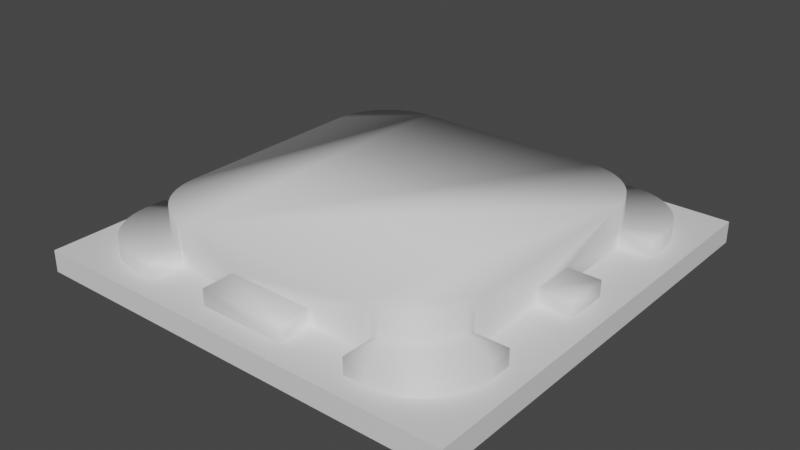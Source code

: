 # Source: AMD_new.blend  (saved by Blender 4.3.34; exported with 4.5.12 LTS)
import bpy
from mathutils import Matrix  # noqa: F401  (used for matrix-valued properties, if any)

bpy.ops.wm.read_factory_settings(use_empty=True)
scene = bpy.context.scene
scene.name = 'Scene'

# ---- collections
col_collection = bpy.data.collections.new('Collection'); scene.collection.children.link(col_collection)

# ---- materials (node trees are filled in below, after node groups)
mat_main = bpy.data.materials.new('Main')

# ---- material node trees
mat_main.use_nodes = True; mat_main.node_tree.nodes.clear()
_N = mat_main.node_tree.nodes; _L = mat_main.node_tree.links
n0 = _N.new('ShaderNodeBsdfPrincipled'); n0.name = 'Principled BSDF'; n0.location = (10, 300)
n1 = _N.new('ShaderNodeOutputMaterial'); n1.name = 'Material Output'; n1.location = (300, 300)
_L.new(n0.outputs[0], n1.inputs[0])
n1.is_active_output = True

# ---- world
world_world = bpy.data.worlds.new('World'); scene.world = world_world
world_world.use_nodes = True; world_world.node_tree.nodes.clear()
_N = world_world.node_tree.nodes; _L = world_world.node_tree.links
n0 = _N.new('ShaderNodeOutputWorld'); n0.name = 'World Output'; n0.location = (300, 300)
n1 = _N.new('ShaderNodeBackground'); n1.name = 'Background'; n1.location = (10, 300)
n1.inputs[0].default_value = (0.05088, 0.05088, 0.05088, 1.0)
_L.new(n1.outputs[0], n0.inputs[0])
n0.is_active_output = True
world_world.color = (0.05088, 0.05088, 0.05088)
world_world.use_sun_shadow = False
world_world.sun_shadow_jitter_overblur = 0.0

# ---- meshes
me_obj_0_001 = bpy.data.meshes.new('obj_0.001')
me_obj_0_001.from_pydata([(20.0, -20.0, 2.0), (20.0, -20.0, -2.384e-07), (20.0, 20.0, -2.384e-07), (20.0, 20.0, 2.0), (18.0, 20.0, 2.0), (18.0, 12.06, 2.0), (18.0, 10.0, 2.0), (18.0, 2.0, 2.0), (18.0, -2.0, 2.0), (18.0, -10.0, 2.0), (18.0, -12.06, 2.0), (-17.95, 12.77, 2.0), (-17.95, 12.77, 3.5), (-17.8, 13.54, 3.5), (-17.8, 13.54, 2.0), (-18.0, 12.06, 2.0), (-18.0, 12.06, 3.5), (14.2, -11.99, 3.5), (14.55, -11.29, 3.5), (14.55, -11.29, 6.0), (14.2, -11.99, 6.0), (-14.8, -10.54, 3.5), (-14.91, -10.0, 3.5), (-9.058, 15.0, 2.0), (-9.768, 14.95, 2.0), (-18.0, -10.0, 3.5), (-10.0, 14.91, 2.0), (-10.0, 14.91, 3.5), (9.057, -15.0, 2.0), (9.768, -14.95, 2.0), (10.0, -14.91, 2.0), (10.0, -14.91, 3.5), (-14.55, -11.29, 3.5), (-10.0, 18.0, 2.0), (-10.0, 18.0, 3.5), (-15.0, 9.057, 2.0), (-10.0, -18.0, 3.5), (-14.95, 9.768, 2.0), (-14.91, 10.0, 3.5), (-14.91, 10.0, 2.0), (14.8, -10.54, 3.5), (14.8, -10.54, 6.0), (14.91, -10.0, 3.5), (14.95, -9.768, 6.0), (15.0, -9.058, 6.0), (9.768, -14.95, 6.0), (-11.29, -14.55, 3.5), (9.057, -15.0, 6.0), (-18.0, 10.0, 3.5), (-18.0, 10.0, 2.0), (10.54, -14.8, 3.5), (-10.54, -14.8, 3.5), (10.54, -14.8, 6.0), (17.95, 12.77, 2.0), (17.95, 12.77, 3.5), (18.0, 12.06, 3.5), (-10.0, -14.91, 3.5), (11.29, -14.55, 3.5), (17.8, 13.54, 2.0), (11.29, -14.55, 6.0), (17.8, 13.54, 3.5), (4.001, -15.0, 3.5), (-4.001, -15.0, 3.5), (17.55, 14.29, 2.0), (17.55, 14.29, 3.5), (11.99, -14.2, 3.5), (4.001, -18.0, 3.5), (11.99, -14.2, 6.0), (-4.001, -18.0, 3.5), (17.2, 14.99, 2.0), (17.2, 14.99, 3.5), (12.65, -13.76, 3.5), (12.65, -13.76, 6.0), (16.76, 15.65, 2.0), (16.76, 15.65, 3.5), (-12.06, 18.0, 3.5), (-12.77, 17.95, 3.5), (-13.54, 17.8, 3.5), (16.24, 16.24, 2.0), (16.24, 16.24, 3.5), (13.24, -13.24, 3.5), (13.24, -13.24, 6.0), (15.65, 16.76, 2.0), (15.65, 16.76, 3.5), (13.76, -12.65, 3.5), (13.76, -12.65, 6.0), (14.99, 17.2, 2.0), (14.99, 17.2, 3.5), (14.29, 17.55, 2.0), (14.29, 17.55, 3.5), (14.2, 11.99, 3.5), (14.2, 11.99, 6.0), (13.54, 17.8, 2.0), (13.54, 17.8, 3.5), (-11.99, 14.2, 3.5), (13.76, 12.65, 3.5), (13.76, 12.65, 6.0), (12.77, 17.95, 2.0), (12.77, 17.95, 3.5), (13.24, 13.24, 3.5), (12.06, 18.0, 3.5), (13.24, 13.24, 6.0), (-12.65, 13.76, 3.5), (12.06, 18.0, 2.0), (12.65, 13.76, 3.5), (12.65, 13.76, 6.0), (-13.24, 13.24, 3.5), (10.0, -18.0, 2.0), (10.0, -18.0, 3.5), (-13.76, 12.65, 3.5), (15.0, -9.058, 2.0), (14.95, -9.768, 2.0), (14.91, -10.0, 2.0), (18.0, -10.0, 3.5), (-15.65, 16.76, 3.5), (-16.24, 16.24, 3.5), (-16.76, 15.65, 3.5), (-17.2, 14.99, 3.5), (-17.55, 14.29, 3.5), (-18.0, -12.06, 3.5), (15.0, 9.057, 2.0), (11.99, 14.2, 3.5), (11.99, 14.2, 6.0), (14.95, 9.768, 2.0), (11.29, 14.55, 3.5), (-14.29, 17.55, 3.5), (11.29, 14.55, 6.0), (-14.99, 17.2, 3.5), (14.91, 10.0, 2.0), (14.91, 10.0, 3.5), (18.0, 10.0, 3.5), (15.0, 9.057, 6.0), (14.95, 9.768, 6.0), (14.8, 10.54, 3.5), (14.8, 10.54, 6.0), (14.55, 11.29, 3.5), (14.55, 11.29, 6.0), (9.057, 15.0, 2.0), (9.768, 14.95, 2.0), (10.0, 14.91, 3.5), (10.0, 14.91, 2.0), (10.54, 14.8, 3.5), (10.54, 14.8, 6.0), (9.768, 14.95, 6.0), (9.057, 15.0, 6.0), (18.0, -12.06, 3.5), (10.0, 18.0, 2.0), (10.0, 18.0, 3.5), (-4.001, 15.0, 3.5), (-4.001, 15.0, 2.0), (-14.2, 11.99, 3.5), (4.001, 15.0, 2.0), (4.001, 15.0, 3.5), (4.001, 18.0, 2.0), (4.001, 18.0, 3.5), (-4.001, 18.0, 2.0), (-4.001, 18.0, 3.5), (17.8, -13.54, 3.5), (17.95, -12.77, 3.5), (15.0, 2.0, 3.5), (15.0, 2.0, 2.0), (15.65, -16.76, 3.5), (16.24, -16.24, 3.5), (16.76, -15.65, 3.5), (17.2, -14.99, 3.5), (-10.54, 14.8, 3.5), (18.0, 2.0, 3.5), (17.55, -14.29, 3.5), (-11.29, 14.55, 3.5), (15.0, -2.0, 2.0), (15.0, -2.0, 3.5), (18.0, -2.0, 3.5), (12.06, -18.0, 3.5), (12.77, -17.95, 3.5), (13.54, -17.8, 3.5), (14.29, -17.55, 3.5), (14.99, -17.2, 3.5), (-15.0, 2.0, 2.0), (-15.0, 2.0, 3.5), (-15.0, -2.0, 3.5), (-15.0, -2.0, 2.0), (-18.0, -2.0, 3.5), (-18.0, -2.0, 2.0), (-18.0, 2.0, 2.0), (-18.0, 2.0, 3.5), (-14.55, 11.29, 3.5), (-14.8, 10.54, 3.5), (-16.24, 16.24, 2.0), (-15.65, 16.76, 2.0), (-16.76, 15.65, 2.0), (-18.0, -20.0, 2.0), (18.0, -20.0, 2.0), (-17.2, 14.99, 2.0), (-18.0, 20.0, 2.0), (-17.55, 14.29, 2.0), (12.06, -18.0, 2.0), (4.001, -18.0, 2.0), (-4.001, -18.0, 2.0), (-10.0, -18.0, 2.0), (-12.06, -18.0, 2.0), (-12.06, 18.0, 2.0), (17.96, -12.61, 2.0), (12.77, -17.95, 2.0), (13.54, -17.8, 2.0), (14.29, -17.55, 2.0), (14.99, -17.2, 2.0), (15.65, -16.76, 2.0), (16.24, -16.24, 2.0), (16.76, -15.65, 2.0), (17.2, -14.99, 2.0), (17.55, -14.29, 2.0), (17.8, -13.54, 2.0), (17.95, -12.77, 2.0), (-18.0, -12.06, 2.0), (-17.96, -12.61, 2.0), (-13.54, -17.8, 2.0), (-20.0, 20.0, 2.0), (-13.95, -17.66, 2.0), (-20.0, 20.0, -2.384e-07), (-20.0, -20.0, -2.384e-07), (-20.0, -20.0, 2.0), (-12.77, -17.95, 2.0), (-18.0, -10.0, 2.0), (-17.95, -12.77, 2.0), (-17.8, -13.54, 2.0), (-17.55, -14.29, 2.0), (-17.2, -14.99, 2.0), (-16.76, -15.65, 2.0), (-16.24, -16.24, 2.0), (-15.65, -16.76, 2.0), (-14.99, -17.2, 2.0), (-14.29, -17.55, 2.0), (-15.0, -9.058, 2.0), (-14.95, -9.768, 2.0), (-14.91, -10.0, 2.0), (-12.06, -18.0, 3.5), (-9.058, -15.0, 2.0), (-10.0, -14.91, 2.0), (-9.768, -14.95, 2.0), (-4.001, -15.0, 2.0), (4.001, -15.0, 2.0), (-12.77, 17.95, 2.0), (-13.54, 17.8, 2.0), (-13.95, 17.66, 2.0), (-14.29, 17.55, 2.0), (-14.99, 17.2, 2.0), (-13.54, -17.8, 3.5), (-12.77, -17.95, 3.5), (-17.95, -12.77, 3.5), (-17.8, -13.54, 3.5), (-17.55, -14.29, 3.5), (-17.2, -14.99, 3.5), (-16.76, -15.65, 3.5), (-16.24, -16.24, 3.5), (-9.058, -15.0, 6.0), (-15.65, -16.76, 3.5), (-14.99, -17.2, 3.5), (-14.29, -17.55, 3.5), (-15.0, -9.058, 6.0), (-15.0, 9.057, 6.0), (-9.058, 15.0, 6.0), (-14.95, -9.768, 6.0), (-14.8, -10.54, 6.0), (-14.55, -11.29, 6.0), (-14.2, -11.99, 3.5), (-14.2, -11.99, 6.0), (-13.76, -12.65, 3.5), (-13.76, -12.65, 6.0), (-13.24, -13.24, 3.5), (-13.24, -13.24, 6.0), (-12.65, -13.76, 3.5), (-12.65, -13.76, 6.0), (-11.99, -14.2, 6.0), (-11.29, -14.55, 6.0), (-10.54, -14.8, 6.0), (-9.768, -14.95, 6.0), (-11.99, -14.2, 3.5), (-9.768, 14.95, 6.0), (-10.54, 14.8, 6.0), (-12.65, 13.76, 6.0), (-13.24, 13.24, 6.0), (-13.76, 12.65, 6.0), (-14.2, 11.99, 6.0), (-11.29, 14.55, 6.0), (-11.99, 14.2, 6.0), (-14.55, 11.29, 6.0), (-14.8, 10.54, 6.0), (-14.95, 9.768, 6.0)], [], [(0, 1, 2), (0, 2, 3), (11, 12, 13), (11, 13, 14), (15, 16, 12), (15, 12, 11), (17, 18, 19), (17, 19, 20), (22, 25, 21), (23, 24, 260), (119, 21, 25), (248, 32, 119), (26, 27, 24), (21, 119, 32), (33, 27, 26), (30, 31, 29), (27, 33, 34), (37, 38, 39), (18, 40, 41), (18, 41, 19), (43, 41, 42), (40, 42, 41), (38, 48, 39), (45, 47, 29), (28, 29, 47), (49, 39, 48), (50, 52, 31), (52, 45, 31), (29, 31, 45), (46, 235, 51), (53, 54, 55), (53, 55, 5), (36, 56, 51), (50, 57, 59), (50, 59, 52), (58, 60, 54), (58, 54, 53), (63, 64, 60), (63, 60, 58), (65, 67, 57), (67, 59, 57), (66, 61, 62), (66, 62, 68), (69, 70, 64), (69, 64, 63), (67, 65, 71), (67, 71, 72), (73, 74, 70), (73, 70, 69), (72, 71, 80), (72, 80, 81), (78, 79, 74), (78, 74, 73), (82, 83, 79), (82, 79, 78), (81, 80, 84), (81, 84, 85), (83, 82, 87), (86, 87, 82), (88, 89, 87), (88, 87, 86), (91, 136, 90), (92, 93, 89), (92, 89, 88), (95, 96, 91), (95, 91, 90), (97, 98, 93), (97, 93, 92), (99, 101, 96), (99, 96, 95), (100, 98, 97), (100, 97, 103), (107, 31, 30), (31, 107, 108), (111, 43, 42), (111, 42, 112), (43, 111, 44), (110, 44, 111), (9, 112, 113), (42, 113, 112), (104, 105, 101), (104, 101, 99), (109, 106, 116), (117, 109, 116), (118, 109, 117), (13, 150, 118), (12, 150, 13), (121, 122, 105), (121, 105, 104), (123, 132, 120), (121, 124, 126), (121, 126, 122), (114, 102, 127), (142, 126, 124), (132, 123, 129), (128, 129, 123), (131, 120, 132), (115, 116, 106), (94, 125, 102), (129, 6, 130), (133, 134, 129), (132, 129, 134), (6, 129, 128), (134, 133, 135), (134, 135, 136), (102, 114, 106), (135, 90, 136), (138, 143, 139), (138, 139, 140), (141, 142, 124), (137, 143, 138), (142, 139, 143), (141, 139, 142), (144, 143, 137), (16, 185, 12), (147, 140, 139), (140, 147, 146), (114, 115, 106), (17, 158, 18), (84, 167, 17), (145, 18, 158), (109, 118, 150), (152, 151, 153), (77, 94, 76), (152, 153, 154), (148, 156, 149), (155, 149, 156), (125, 94, 77), (163, 164, 84), (167, 84, 164), (157, 17, 167), (27, 34, 165), (166, 7, 160), (166, 160, 159), (127, 102, 125), (165, 75, 168), (110, 169, 170), (170, 169, 8), (170, 8, 171), (168, 76, 94), (161, 71, 176), (162, 80, 161), (34, 75, 165), (76, 168, 75), (178, 35, 177), (183, 178, 177), (176, 71, 175), (48, 186, 16), (181, 180, 179), (163, 80, 162), (158, 17, 157), (180, 181, 182), (178, 183, 184), (57, 173, 65), (65, 175, 71), (150, 12, 185), (80, 163, 84), (71, 161, 80), (185, 16, 186), (48, 38, 186), (98, 100, 124), (172, 50, 108), (95, 90, 64), (70, 95, 64), (74, 95, 70), (60, 64, 90), (79, 99, 74), (83, 99, 79), (174, 175, 65), (154, 156, 152), (148, 152, 156), (166, 159, 170), (166, 170, 171), (31, 108, 50), (178, 181, 179), (98, 121, 93), (93, 121, 89), (87, 104, 83), (178, 184, 181), (188, 193, 187), (54, 60, 90), (187, 193, 189), (190, 219, 191), (90, 135, 54), (87, 89, 104), (189, 193, 192), (4, 2, 193), (192, 193, 194), (95, 74, 99), (194, 193, 14), (193, 11, 14), (191, 195, 107), (191, 107, 196), (191, 196, 197), (198, 190, 197), (199, 190, 198), (221, 190, 199), (191, 197, 190), (193, 15, 11), (3, 4, 5), (3, 5, 6), (3, 6, 7), (3, 7, 8), (9, 0, 8), (10, 0, 9), (191, 0, 10), (3, 8, 0), (1, 219, 2), (191, 219, 1), (191, 1, 0), (3, 2, 4), (9, 113, 10), (149, 155, 23), (242, 241, 193), (200, 33, 193), (33, 155, 193), (153, 4, 155), (4, 193, 155), (4, 153, 146), (4, 146, 103), (4, 103, 97), (86, 4, 88), (4, 86, 82), (4, 82, 78), (78, 73, 4), (69, 63, 4), (99, 83, 104), (23, 33, 24), (191, 10, 201), (24, 33, 26), (104, 89, 121), (195, 191, 202), (33, 23, 155), (202, 191, 203), (121, 98, 124), (203, 191, 204), (204, 191, 205), (39, 49, 37), (209, 208, 191), (205, 191, 206), (37, 49, 35), (206, 191, 207), (49, 183, 35), (55, 54, 135), (210, 209, 191), (207, 191, 208), (58, 53, 4), (5, 4, 53), (135, 133, 55), (58, 4, 63), (129, 130, 133), (210, 191, 211), (69, 4, 73), (130, 55, 133), (201, 212, 191), (191, 212, 211), (139, 141, 147), (141, 124, 100), (147, 141, 100), (107, 28, 196), (240, 196, 28), (97, 92, 4), (28, 107, 29), (88, 4, 92), (29, 107, 30), (9, 8, 110), (110, 111, 9), (160, 7, 120), (145, 10, 113), (112, 9, 111), (120, 6, 123), (130, 5, 55), (6, 128, 123), (5, 130, 6), (213, 190, 214), (171, 8, 7), (171, 7, 166), (138, 146, 137), (216, 218, 219), (216, 219, 220), (190, 221, 215), (215, 217, 190), (140, 146, 138), (190, 223, 214), (151, 137, 153), (146, 153, 137), (190, 213, 220), (213, 222, 220), (222, 182, 220), (216, 220, 183), (183, 220, 182), (183, 49, 216), (49, 15, 216), (193, 216, 15), (223, 190, 224), (219, 218, 2), (220, 219, 190), (227, 190, 228), (224, 190, 225), (193, 2, 218), (193, 218, 216), (228, 190, 229), (225, 190, 226), (230, 229, 190), (226, 190, 227), (25, 222, 213), (25, 213, 119), (6, 120, 7), (16, 15, 49), (16, 49, 48), (8, 169, 110), (35, 183, 177), (184, 183, 182), (184, 182, 181), (190, 217, 231), (230, 190, 231), (233, 232, 222), (170, 44, 110), (222, 232, 182), (180, 182, 232), (108, 107, 195), (108, 195, 172), (120, 131, 159), (235, 199, 36), (234, 233, 222), (36, 199, 198), (68, 197, 196), (68, 196, 66), (236, 238, 198), (237, 198, 238), (200, 75, 33), (34, 33, 75), (85, 45, 81), (41, 43, 47), (72, 81, 45), (85, 20, 45), (67, 72, 45), (67, 45, 52), (67, 52, 59), (146, 100, 103), (100, 146, 147), (236, 198, 197), (236, 197, 239), (154, 153, 155), (154, 155, 156), (10, 145, 201), (105, 254, 101), (96, 101, 254), (131, 132, 254), (122, 254, 105), (195, 202, 173), (195, 173, 172), (200, 193, 241), (203, 174, 173), (203, 173, 202), (204, 175, 174), (204, 174, 203), (244, 243, 193), (242, 193, 243), (205, 176, 175), (205, 175, 204), (244, 193, 245), (245, 193, 188), (176, 205, 161), (206, 161, 205), (207, 162, 161), (207, 161, 206), (208, 163, 162), (208, 162, 207), (209, 164, 163), (209, 163, 208), (210, 167, 164), (210, 164, 209), (211, 157, 167), (211, 167, 210), (157, 211, 212), (157, 212, 158), (158, 212, 201), (158, 201, 145), (136, 91, 254), (134, 136, 254), (91, 96, 254), (126, 254, 122), (142, 254, 126), (119, 213, 214), (119, 214, 248), (144, 254, 143), (257, 217, 246), (215, 246, 217), (221, 247, 246), (221, 246, 215), (132, 134, 254), (235, 247, 221), (235, 221, 199), (223, 248, 214), (224, 249, 248), (224, 248, 223), (143, 254, 142), (225, 250, 249), (225, 249, 224), (226, 251, 250), (226, 250, 225), (227, 252, 251), (227, 251, 226), (228, 253, 252), (228, 252, 227), (229, 255, 253), (229, 253, 228), (44, 170, 131), (255, 229, 230), (255, 230, 256), (256, 230, 231), (256, 231, 257), (47, 61, 28), (240, 28, 61), (257, 231, 217), (159, 131, 170), (160, 120, 159), (180, 232, 179), (61, 47, 62), (254, 62, 47), (260, 144, 148), (149, 23, 148), (260, 148, 23), (258, 179, 232), (258, 232, 261), (233, 261, 232), (261, 233, 22), (234, 22, 233), (178, 259, 35), (234, 222, 22), (258, 259, 179), (178, 179, 259), (260, 265, 267), (151, 152, 137), (144, 137, 152), (152, 148, 144), (25, 22, 222), (258, 261, 260), (238, 275, 56), (238, 56, 237), (21, 262, 22), (262, 261, 22), (254, 275, 238), (254, 238, 236), (32, 263, 21), (263, 262, 21), (36, 198, 237), (32, 264, 265), (32, 265, 263), (36, 237, 56), (254, 236, 62), (239, 62, 236), (264, 266, 265), (62, 239, 197), (265, 260, 263), (262, 263, 260), (261, 262, 260), (62, 197, 68), (265, 266, 267), (268, 269, 267), (268, 267, 266), (61, 196, 240), (270, 271, 269), (270, 269, 268), (61, 66, 196), (144, 260, 254), (271, 260, 269), (267, 269, 260), (272, 260, 271), (272, 273, 260), (274, 260, 273), (275, 260, 274), (254, 260, 275), (276, 272, 271), (276, 271, 270), (50, 172, 57), (272, 46, 273), (276, 46, 272), (51, 274, 273), (51, 273, 46), (174, 65, 173), (173, 57, 172), (51, 56, 274), (275, 274, 56), (280, 281, 260), (260, 24, 277), (18, 145, 40), (165, 278, 27), (278, 277, 27), (24, 27, 277), (40, 113, 42), (165, 168, 283), (165, 283, 278), (113, 40, 145), (282, 285, 260), (281, 282, 260), (279, 280, 260), (279, 260, 277), (279, 277, 278), (279, 278, 283), (279, 283, 284), (284, 283, 94), (168, 94, 283), (285, 286, 260), (259, 260, 287), (94, 102, 279), (94, 279, 284), (259, 258, 260), (286, 287, 260), (102, 106, 280), (102, 280, 279), (106, 109, 281), (106, 281, 280), (19, 41, 47), (43, 44, 47), (44, 131, 47), (254, 47, 131), (47, 45, 19), (150, 282, 109), (282, 281, 109), (20, 19, 45), (249, 264, 248), (185, 282, 150), (200, 241, 76), (200, 76, 75), (185, 285, 282), (242, 77, 76), (242, 76, 241), (185, 186, 286), (185, 286, 285), (32, 248, 264), (243, 77, 242), (37, 287, 38), (287, 286, 38), (186, 38, 286), (77, 243, 125), (244, 125, 243), (37, 35, 259), (37, 259, 287), (245, 127, 125), (245, 125, 244), (20, 85, 17), (84, 17, 85), (127, 245, 114), (188, 114, 245), (187, 115, 114), (187, 114, 188), (189, 116, 115), (189, 115, 187), (36, 51, 235), (247, 276, 246), (192, 117, 116), (192, 116, 189), (194, 118, 117), (194, 117, 192), (235, 46, 247), (268, 255, 270), (14, 13, 118), (14, 118, 194), (276, 247, 46), (270, 257, 276), (252, 266, 251), (250, 251, 266), (253, 268, 252), (255, 256, 270), (246, 276, 257), (256, 257, 270), (266, 252, 268), (249, 250, 264), (255, 268, 253), (266, 264, 250)])
me_obj_0_001.polygons.foreach_set('use_smooth', [0, 0, 1, 1, 1, 1, 1, 1, 1, 1, 1, 1, 1, 1, 1, 1, 1, 1, 1, 1, 1, 1, 1, 1, 1, 1, 1, 1, 1, 1, 1, 1, 1, 1, 1, 1, 1, 1, 1, 1, 1, 1, 1, 1, 1, 1, 1, 1, 1, 1, 1, 1, 1, 1, 1, 1, 1, 1, 1, 1, 1, 1, 1, 1, 1, 1, 1, 1, 1, 1, 1, 1, 1, 1, 1, 1, 1, 1, 1, 1, 1, 1, 1, 1, 1, 1, 1, 1, 1, 1, 1, 1, 1, 1, 1, 1, 1, 1, 1, 1, 1, 1, 1, 1, 1, 1, 1, 1, 1, 1, 1, 1, 1, 1, 1, 1, 1, 1, 1, 1, 1, 1, 1, 1, 1, 1, 1, 1, 1, 1, 1, 1, 1, 1, 1, 1, 1, 1, 1, 1, 1, 1, 1, 1, 1, 1, 1, 1, 1, 1, 1, 1, 1, 1, 1, 1, 1, 1, 1, 1, 1, 1, 1, 1, 1, 1, 1, 1, 1, 1, 1, 1, 1, 1, 1, 1, 1, 1, 1, 0, 1, 0, 0, 1, 1, 0, 0, 0, 1, 0, 0, 0, 0, 0, 0, 0, 0, 0, 0, 0, 0, 0, 0, 0, 0, 0, 0, 0, 0, 0, 0, 1, 0, 0, 0, 0, 0, 0, 0, 0, 0, 0, 0, 0, 0, 0, 1, 0, 0, 0, 1, 0, 0, 0, 1, 0, 0, 0, 0, 0, 0, 0, 0, 1, 0, 0, 0, 0, 1, 0, 1, 0, 0, 1, 0, 0, 1, 1, 1, 0, 0, 0, 0, 0, 0, 0, 0, 0, 1, 0, 0, 1, 0, 1, 0, 1, 1, 0, 0, 0, 0, 0, 0, 0, 0, 0, 0, 0, 0, 0, 0, 0, 0, 0, 0, 0, 0, 0, 0, 0, 0, 0, 0, 0, 0, 1, 1, 0, 1, 1, 0, 0, 1, 1, 0, 0, 0, 1, 0, 0, 1, 1, 1, 1, 0, 1, 1, 1, 0, 0, 1, 1, 1, 1, 1, 1, 1, 1, 1, 1, 1, 0, 0, 1, 1, 1, 1, 1, 1, 1, 1, 1, 0, 1, 1, 1, 1, 0, 0, 1, 1, 0, 0, 1, 1, 1, 1, 1, 1, 1, 1, 1, 1, 1, 1, 1, 1, 1, 1, 1, 1, 1, 1, 1, 1, 1, 1, 1, 1, 1, 1, 1, 1, 1, 1, 1, 1, 1, 1, 1, 1, 1, 1, 1, 1, 1, 1, 1, 1, 1, 1, 1, 1, 1, 1, 1, 1, 1, 1, 1, 1, 1, 1, 1, 1, 1, 1, 1, 1, 1, 1, 1, 1, 1, 1, 1, 1, 1, 1, 1, 1, 1, 1, 1, 1, 1, 1, 1, 1, 1, 1, 1, 1, 1, 1, 1, 1, 1, 1, 1, 1, 1, 1, 1, 1, 1, 1, 1, 1, 1, 1, 1, 1, 1, 1, 1, 1, 1, 1, 1, 1, 1, 1, 1, 1, 1, 1, 1, 1, 1, 1, 1, 1, 1, 1, 1, 1, 1, 1, 1, 1, 1, 1, 1, 1, 1, 1, 1, 1, 1, 1, 1, 1, 1, 1, 1, 1, 1, 1, 1, 1, 1, 1, 1, 1, 1, 1, 1, 1, 1, 1, 1, 1, 1, 1, 1, 1, 1, 1, 1, 1, 1, 1, 1, 1, 1, 1, 1, 1, 1, 1, 1, 1, 1, 1, 1, 1, 1, 1, 1, 1, 1, 1, 1, 1, 1, 1, 1, 1, 1, 1, 1])
_uv = me_obj_0_001.uv_layers.new(name='Float2')
_uv.uv.foreach_set('vector', [2.98e-08, 0.473, 2.98e-08, 0.473, 1.0, 0.473, 2.98e-08, 0.473, 1.0, 0.473, 1.0, 0.473, 0.8912, 0.9509, 0.8912, 0.9412, 0.8968, 0.9412, 0.8912, 0.9509, 0.8968, 0.9412, 0.8968, 0.9509, 0.8861, 0.9509, 0.8861, 0.9412, 0.8912, 0.9412, 0.8861, 0.9509, 0.8912, 0.9412, 0.8912, 0.9509, 0.9776, 0.9793, 0.9848, 0.9793, 0.9848, 1.0, 0.9776, 0.9793, 0.9848, 1.0, 0.9776, 1.0, 0.25, 0.8696, 0.25, 0.9048, 0.2365, 0.8684, 0.4225, 0.9669, 0.429, 0.9669, 0.4225, 1.0, 0.1986, 0.9048, 0.2365, 0.8684, 0.25, 0.9048, 0.1808, 0.9043, 0.2178, 0.8656, 0.1986, 0.9048, 0.4312, 0.9669, 0.4312, 0.9793, 0.429, 0.9669, 0.2365, 0.8684, 0.1986, 0.9048, 0.2178, 0.8656, 0.9672, 0.9509, 0.9893, 0.9412, 0.9893, 0.9509, 0.9297, 0.9669, 0.9297, 0.9793, 0.9275, 0.9669, 0.9893, 0.9412, 0.9672, 0.9509, 0.9672, 0.9412, 0.5006, 0.9669, 0.4985, 0.9793, 0.4985, 0.9669, 0.9848, 0.9793, 0.992, 0.9793, 0.992, 1.0, 0.9848, 0.9793, 0.992, 1.0, 0.9848, 1.0, 0.9991, 1.0, 0.992, 1.0, 0.997, 0.9793, 0.992, 0.9793, 0.997, 0.9793, 0.992, 1.0, 0.8494, 0.9412, 0.8714, 0.9412, 0.8494, 0.9509, 0.9275, 1.0, 0.921, 1.0, 0.9275, 0.9669, 0.921, 0.9669, 0.9275, 0.9669, 0.921, 1.0, 0.8714, 0.9509, 0.8494, 0.9509, 0.8714, 0.9412, 0.9347, 0.9793, 0.9347, 1.0, 0.9297, 0.9793, 0.9347, 1.0, 0.9275, 1.0, 0.9297, 0.9793, 0.9275, 0.9669, 0.9297, 0.9793, 0.9275, 1.0, 0.1363, 0.8285, 0.05, 0.8373, 0.13, 0.82, 0.7156, 0.9515, 0.7156, 0.9418, 0.7207, 0.9418, 0.7156, 0.9515, 0.7207, 0.9418, 0.7207, 0.9515, 0.05, 0.8139, 0.1273, 0.8139, 0.13, 0.82, 0.9347, 0.9793, 0.9418, 0.9793, 0.9418, 1.0, 0.9347, 0.9793, 0.9418, 1.0, 0.9347, 1.0, 0.71, 0.9515, 0.71, 0.9418, 0.7156, 0.9418, 0.71, 0.9515, 0.7156, 0.9418, 0.7156, 0.9515, 0.7044, 0.9515, 0.7044, 0.9418, 0.71, 0.9418, 0.7044, 0.9515, 0.71, 0.9418, 0.71, 0.9515, 0.949, 0.9793, 0.949, 1.0, 0.9418, 0.9793, 0.949, 1.0, 0.9418, 1.0, 0.9418, 0.9793, 0.05, 0.6548, 0.125, 0.6548, 0.125, 0.7457, 0.05, 0.6548, 0.125, 0.7457, 0.05, 0.7457, 0.6988, 0.9515, 0.6988, 0.9418, 0.7044, 0.9418, 0.6988, 0.9515, 0.7044, 0.9418, 0.7044, 0.9515, 0.949, 1.0, 0.949, 0.9793, 0.9561, 0.9793, 0.949, 1.0, 0.9561, 0.9793, 0.9561, 1.0, 0.6932, 0.9515, 0.6932, 0.9418, 0.6988, 0.9418, 0.6932, 0.9515, 0.6988, 0.9418, 0.6988, 0.9515, 0.9561, 1.0, 0.9561, 0.9793, 0.9633, 0.9793, 0.9561, 1.0, 0.9633, 0.9793, 0.9633, 1.0, 0.6875, 0.9515, 0.6875, 0.9418, 0.6932, 0.9418, 0.6875, 0.9515, 0.6932, 0.9418, 0.6932, 0.9515, 0.6819, 0.9515, 0.6819, 0.9418, 0.6875, 0.9418, 0.6819, 0.9515, 0.6875, 0.9418, 0.6875, 0.9515, 0.9633, 1.0, 0.9633, 0.9793, 0.9705, 0.9793, 0.9633, 1.0, 0.9705, 0.9793, 0.9705, 1.0, 0.6819, 0.9418, 0.6819, 0.9515, 0.6763, 0.9418, 0.6763, 0.9515, 0.6763, 0.9418, 0.6819, 0.9515, 0.6707, 0.9515, 0.6707, 0.9418, 0.6763, 0.9418, 0.6707, 0.9515, 0.6763, 0.9418, 0.6763, 0.9515, 0.2013, 1.0, 0.1941, 1.0, 0.2013, 0.9793, 0.665, 0.9515, 0.665, 0.9418, 0.6707, 0.9418, 0.665, 0.9515, 0.6707, 0.9418, 0.6707, 0.9515, 0.2084, 0.9793, 0.2084, 1.0, 0.2013, 1.0, 0.2084, 0.9793, 0.2013, 1.0, 0.2013, 0.9793, 0.6594, 0.9515, 0.6594, 0.9418, 0.665, 0.9418, 0.6594, 0.9515, 0.665, 0.9418, 0.665, 0.9515, 0.2156, 0.9793, 0.2156, 1.0, 0.2084, 1.0, 0.2156, 0.9793, 0.2084, 1.0, 0.2084, 0.9793, 0.6543, 0.9418, 0.6594, 0.9418, 0.6594, 0.9515, 0.6543, 0.9418, 0.6594, 0.9515, 0.6543, 0.9515, 0.1511, 0.9434, 0.129, 0.9531, 0.129, 0.9434, 0.129, 0.9531, 0.1511, 0.9434, 0.1511, 0.9531, 0.002159, 0.9669, 0.002159, 1.0, 0.0, 0.9793, 0.002159, 0.9669, 0.0, 0.9793, 0.0, 0.9669, 0.002159, 1.0, 0.002159, 0.9669, 0.008631, 1.0, 0.008631, 0.9669, 0.008631, 1.0, 0.002159, 0.9669, 0.2469, 0.9434, 0.2689, 0.9434, 0.2469, 0.9531, 0.2689, 0.9531, 0.2469, 0.9531, 0.2689, 0.9434, 0.2228, 0.9793, 0.2228, 1.0, 0.2156, 1.0, 0.2228, 0.9793, 0.2156, 1.0, 0.2156, 0.9793, 0.8162, 0.8566, 0.831, 0.8507, 0.8912, 0.8907, 0.8748, 0.8957, 0.8162, 0.8566, 0.8912, 0.8907, 0.8572, 0.8996, 0.8162, 0.8566, 0.8748, 0.8957, 0.8385, 0.9025, 0.7998, 0.8616, 0.8572, 0.8996, 0.8192, 0.9043, 0.7998, 0.8616, 0.8385, 0.9025, 0.2299, 0.9793, 0.2299, 1.0, 0.2228, 1.0, 0.2299, 0.9793, 0.2228, 1.0, 0.2228, 0.9793, 0.1798, 0.9669, 0.1798, 1.0, 0.1733, 0.9669, 0.2299, 0.9793, 0.2371, 0.9793, 0.2371, 1.0, 0.2299, 0.9793, 0.2371, 1.0, 0.2299, 1.0, 0.919, 0.8781, 0.844, 0.844, 0.93, 0.8706, 0.2442, 1.0, 0.2371, 1.0, 0.2371, 0.9793, 0.1798, 1.0, 0.1798, 0.9669, 0.1819, 0.9793, 0.1819, 0.9669, 0.1819, 0.9793, 0.1798, 0.9669, 0.1733, 1.0, 0.1733, 0.9669, 0.1798, 1.0, 0.906, 0.8848, 0.8912, 0.8907, 0.831, 0.8507, 0.855, 0.8365, 0.9387, 0.8626, 0.844, 0.844, 0.7575, 0.9418, 0.7354, 0.9515, 0.7354, 0.9418, 0.1869, 0.9793, 0.1869, 1.0, 0.1819, 0.9793, 0.1798, 1.0, 0.1819, 0.9793, 0.1869, 1.0, 0.7354, 0.9515, 0.7575, 0.9418, 0.7575, 0.9515, 0.1869, 1.0, 0.1869, 0.9793, 0.1941, 0.9793, 0.1869, 1.0, 0.1941, 0.9793, 0.1941, 1.0, 0.844, 0.844, 0.919, 0.8781, 0.831, 0.8507, 0.1941, 0.9793, 0.2013, 0.9793, 0.1941, 1.0, 0.2514, 0.9669, 0.2514, 1.0, 0.2492, 0.9793, 0.2514, 0.9669, 0.2492, 0.9793, 0.2492, 0.9669, 0.2442, 0.9793, 0.2442, 1.0, 0.2371, 0.9793, 0.2579, 0.9669, 0.2514, 1.0, 0.2514, 0.9669, 0.2442, 1.0, 0.2492, 0.9793, 0.2514, 1.0, 0.2442, 0.9793, 0.2492, 0.9793, 0.2442, 1.0, 0.2579, 1.0, 0.2514, 1.0, 0.2579, 0.9669, 0.8014, 0.9048, 0.7822, 0.8656, 0.8192, 0.9043, 0.6397, 0.9418, 0.6176, 0.9515, 0.6176, 0.9418, 0.6176, 0.9515, 0.6397, 0.9418, 0.6397, 0.9515, 0.919, 0.8781, 0.906, 0.8848, 0.831, 0.8507, 0.2002, 0.5389, 0.1808, 0.4962, 0.2178, 0.535, 0.1838, 0.5439, 0.1428, 0.5009, 0.2002, 0.5389, 0.1986, 0.4957, 0.2178, 0.535, 0.1808, 0.4962, 0.8162, 0.8566, 0.8572, 0.8996, 0.7998, 0.8616, 0.5082, 0.9524, 0.5082, 0.9427, 0.5296, 0.9427, 0.945, 0.8541, 0.855, 0.8365, 0.9488, 0.8453, 0.5082, 0.9524, 0.5296, 0.9427, 0.5296, 0.9524, 0.6082, 0.9524, 0.5868, 0.9524, 0.6082, 0.9427, 0.5868, 0.9427, 0.6082, 0.9427, 0.5868, 0.9524, 0.9387, 0.8626, 0.855, 0.8365, 0.945, 0.8541, 0.1088, 0.5098, 0.1252, 0.5048, 0.1838, 0.5439, 0.1428, 0.5009, 0.1838, 0.5439, 0.1252, 0.5048, 0.1615, 0.498, 0.2002, 0.5389, 0.1428, 0.5009, 0.8727, 0.8139, 0.95, 0.8139, 0.87, 0.82, 0.33, 0.9534, 0.33, 0.9437, 0.3514, 0.9437, 0.33, 0.9534, 0.3514, 0.9437, 0.3514, 0.9534, 0.93, 0.8706, 0.844, 0.844, 0.9387, 0.8626, 0.87, 0.82, 0.95, 0.8373, 0.8637, 0.8285, 0.008631, 0.9669, 0.07279, 0.9669, 0.07279, 0.9793, 0.28, 0.9534, 0.28, 0.9437, 0.3015, 0.9437, 0.28, 0.9534, 0.3015, 0.9437, 0.3015, 0.9534, 0.8637, 0.8285, 0.9488, 0.8453, 0.855, 0.8365, 0.081, 0.5224, 0.156, 0.5565, 0.07005, 0.5299, 0.09398, 0.5157, 0.169, 0.5498, 0.081, 0.5224, 0.95, 0.8139, 0.95, 0.8373, 0.87, 0.82, 0.9488, 0.8453, 0.8637, 0.8285, 0.95, 0.8373, 0.5713, 0.9793, 0.5071, 0.9669, 0.5713, 0.9669, 0.8185, 0.9518, 0.84, 0.9421, 0.84, 0.9518, 0.07005, 0.5299, 0.156, 0.5565, 0.06133, 0.5379, 0.75, 0.9048, 0.7635, 0.8684, 0.8014, 0.9048, 0.79, 0.9421, 0.7686, 0.9518, 0.7686, 0.9421, 0.1088, 0.5098, 0.169, 0.5498, 0.09398, 0.5157, 0.1808, 0.4962, 0.2002, 0.5389, 0.1615, 0.498, 0.7686, 0.9518, 0.79, 0.9421, 0.79, 0.9518, 0.84, 0.9421, 0.8185, 0.9518, 0.8185, 0.9421, 0.1363, 0.572, 0.05117, 0.5552, 0.1451, 0.564, 0.1451, 0.564, 0.06133, 0.5379, 0.156, 0.5565, 0.7998, 0.8616, 0.8192, 0.9043, 0.7822, 0.8656, 0.169, 0.5498, 0.1088, 0.5098, 0.1838, 0.5439, 0.156, 0.5565, 0.081, 0.5224, 0.169, 0.5498, 0.7822, 0.8656, 0.8014, 0.9048, 0.7635, 0.8684, 0.75, 0.9048, 0.75, 0.8696, 0.7635, 0.8684, 0.9488, 0.5552, 0.95, 0.5632, 0.8637, 0.572, 0.05, 0.5632, 0.13, 0.5805, 0.05, 0.5866, 0.8162, 0.5439, 0.7998, 0.5389, 0.8572, 0.5009, 0.8748, 0.5048, 0.8162, 0.5439, 0.8572, 0.5009, 0.8912, 0.5098, 0.8162, 0.5439, 0.8748, 0.5048, 0.8385, 0.498, 0.8572, 0.5009, 0.7998, 0.5389, 0.906, 0.5157, 0.831, 0.5498, 0.8912, 0.5098, 0.919, 0.5224, 0.831, 0.5498, 0.906, 0.5157, 0.055, 0.5464, 0.06133, 0.5379, 0.1451, 0.564, 0.95, 0.6548, 0.95, 0.7457, 0.875, 0.6548, 0.875, 0.7457, 0.875, 0.6548, 0.95, 0.7457, 0.55, 0.4957, 0.55, 0.5298, 0.45, 0.5298, 0.55, 0.4957, 0.45, 0.5298, 0.45, 0.4957, 0.1273, 0.5866, 0.05, 0.5866, 0.13, 0.5805, 0.55, 0.8707, 0.45, 0.9048, 0.45, 0.8707, 0.9488, 0.5552, 0.855, 0.564, 0.945, 0.5464, 0.945, 0.5464, 0.855, 0.564, 0.9387, 0.5379, 0.93, 0.5299, 0.844, 0.5565, 0.919, 0.5224, 0.55, 0.8707, 0.55, 0.9048, 0.45, 0.9048, 0.919, 0.8781, 1.0, 0.9048, 0.906, 0.8848, 0.8192, 0.4962, 0.8385, 0.498, 0.7998, 0.5389, 0.906, 0.8848, 1.0, 0.9048, 0.8912, 0.8907, 2.98e-08, 0.9048, 2.98e-08, 0.9275, 2.98e-08, 0.4957, 0.7998, 0.5389, 0.7822, 0.535, 0.8192, 0.4962, 0.93, 0.5299, 0.9387, 0.5379, 0.844, 0.5565, 0.8912, 0.8907, 1.0, 0.9048, 0.8748, 0.8957, 1.0, 0.4957, 1.0, 0.473, 1.0, 0.9048, 0.8748, 0.8957, 1.0, 0.9048, 0.8572, 0.8996, 0.8162, 0.5439, 0.8912, 0.5098, 0.831, 0.5498, 0.8572, 0.8996, 1.0, 0.9048, 0.8385, 0.9025, 1.0, 0.9048, 0.8192, 0.9043, 0.8385, 0.9025, 2.98e-08, 0.4957, 0.05, 0.5632, 0.05, 0.5866, 2.98e-08, 0.4957, 0.05, 0.5866, 0.05, 0.6548, 2.98e-08, 0.4957, 0.05, 0.6548, 0.05, 0.7457, 0.05, 0.8139, 2.98e-08, 0.9048, 0.05, 0.7457, 0.05, 0.8373, 2.98e-08, 0.9048, 0.05, 0.8139, 0.05117, 0.8453, 2.98e-08, 0.9048, 0.05, 0.8373, 2.98e-08, 0.4957, 0.05, 0.7457, 2.98e-08, 0.9048, 1.0, 0.9048, 0.8014, 0.9048, 0.8192, 0.9043, 1.0, 0.473, 1.0, 0.4957, 0.8014, 0.4957, 1.0, 0.473, 0.8014, 0.4957, 0.75, 0.4957, 1.0, 0.473, 0.75, 0.4957, 0.55, 0.4957, 1.0, 0.473, 0.55, 0.4957, 0.45, 0.4957, 0.25, 0.4957, 2.98e-08, 0.473, 0.45, 0.4957, 0.1986, 0.4957, 2.98e-08, 0.473, 0.25, 0.4957, 2.98e-08, 0.4957, 2.98e-08, 0.473, 0.1986, 0.4957, 1.0, 0.473, 0.45, 0.4957, 2.98e-08, 0.473, 5.96e-08, 0.0006455, 5.96e-08, 0.4552, 1.0, 0.0006455, 2.98e-08, 0.4957, 2.98e-08, 0.9275, 2.98e-08, 0.473, 2.98e-08, 0.4957, 2.98e-08, 0.473, 2.98e-08, 0.473, 1.0, 0.473, 1.0, 0.473, 1.0, 0.4957, 0.2469, 0.9434, 0.2469, 0.9531, 0.2322, 0.9434, 0.875, 0.7457, 0.95, 0.7457, 0.875, 0.8032, 0.945, 0.8541, 0.9488, 0.8453, 1.0, 0.9048, 0.95, 0.8373, 0.95, 0.8139, 1.0, 0.9048, 0.95, 0.8139, 0.95, 0.7457, 1.0, 0.9048, 0.95, 0.6548, 1.0, 0.4957, 0.95, 0.7457, 1.0, 0.4957, 1.0, 0.9048, 0.95, 0.7457, 1.0, 0.4957, 0.95, 0.6548, 0.95, 0.5866, 1.0, 0.4957, 0.95, 0.5866, 0.95, 0.5632, 1.0, 0.4957, 0.95, 0.5632, 0.9488, 0.5552, 0.93, 0.5299, 1.0, 0.4957, 0.9387, 0.5379, 1.0, 0.4957, 0.93, 0.5299, 0.919, 0.5224, 1.0, 0.4957, 0.919, 0.5224, 0.906, 0.5157, 0.906, 0.5157, 0.8912, 0.5098, 1.0, 0.4957, 0.8748, 0.5048, 0.8572, 0.5009, 1.0, 0.4957, 0.831, 0.5498, 0.919, 0.5224, 0.844, 0.5565, 0.875, 0.8032, 0.95, 0.8139, 0.8738, 0.8113, 2.98e-08, 0.4957, 0.1986, 0.4957, 0.1848, 0.4961, 0.8738, 0.8113, 0.95, 0.8139, 0.8727, 0.8139, 0.844, 0.5565, 0.9387, 0.5379, 0.855, 0.564, 0.05, 0.5632, 2.98e-08, 0.4957, 0.05117, 0.5552, 0.95, 0.8139, 0.875, 0.8032, 0.95, 0.7457, 0.05117, 0.5552, 2.98e-08, 0.4957, 0.055, 0.5464, 0.855, 0.564, 0.9488, 0.5552, 0.8637, 0.572, 0.055, 0.5464, 2.98e-08, 0.4957, 0.06133, 0.5379, 0.06133, 0.5379, 2.98e-08, 0.4957, 0.07005, 0.5299, 0.75, 0.8696, 0.75, 0.9048, 0.7442, 0.8702, 0.1252, 0.5048, 0.1088, 0.5098, 2.98e-08, 0.4957, 0.07005, 0.5299, 2.98e-08, 0.4957, 0.081, 0.5224, 0.7442, 0.8702, 0.75, 0.9048, 0.7264, 0.8707, 0.081, 0.5224, 2.98e-08, 0.4957, 0.09398, 0.5157, 0.75, 0.9048, 0.55, 0.9048, 0.7264, 0.8707, 0.8014, 0.4957, 0.8192, 0.4962, 0.7822, 0.535, 0.1428, 0.5009, 0.1252, 0.5048, 2.98e-08, 0.4957, 0.09398, 0.5157, 2.98e-08, 0.4957, 0.1088, 0.5098, 0.8385, 0.498, 0.8192, 0.4962, 1.0, 0.4957, 0.8014, 0.4957, 1.0, 0.4957, 0.8192, 0.4962, 0.7822, 0.535, 0.7635, 0.5321, 0.8014, 0.4957, 0.8385, 0.498, 1.0, 0.4957, 0.8572, 0.5009, 0.75, 0.5309, 0.75, 0.4957, 0.7635, 0.5321, 0.1428, 0.5009, 2.98e-08, 0.4957, 0.1615, 0.498, 0.8748, 0.5048, 1.0, 0.4957, 0.8912, 0.5098, 0.75, 0.4957, 0.8014, 0.4957, 0.7635, 0.5321, 0.1848, 0.4961, 0.1808, 0.4962, 2.98e-08, 0.4957, 2.98e-08, 0.4957, 0.1808, 0.4962, 0.1615, 0.498, 0.8727, 0.5866, 0.87, 0.5805, 0.95, 0.5866, 0.87, 0.5805, 0.8637, 0.572, 0.95, 0.5632, 0.95, 0.5866, 0.87, 0.5805, 0.95, 0.5632, 0.05, 0.5866, 0.125, 0.5973, 0.05, 0.6548, 0.125, 0.6548, 0.05, 0.6548, 0.125, 0.5973, 0.9488, 0.5552, 0.945, 0.5464, 1.0, 0.4957, 0.125, 0.5973, 0.05, 0.5866, 0.1262, 0.5893, 0.9387, 0.5379, 1.0, 0.4957, 0.945, 0.5464, 0.1262, 0.5893, 0.05, 0.5866, 0.1273, 0.5866, 0.25, 0.4957, 0.45, 0.4957, 0.2736, 0.5298, 0.2736, 0.5298, 0.2558, 0.5303, 0.25, 0.4957, 0.55, 0.5298, 0.55, 0.4957, 0.7264, 0.5298, 0.2322, 0.9531, 0.2322, 0.9434, 0.2469, 0.9531, 0.25, 0.5309, 0.25, 0.4957, 0.2558, 0.5303, 0.7264, 0.5298, 0.75, 0.4957, 0.7442, 0.5303, 0.7354, 0.9418, 0.7207, 0.9515, 0.7207, 0.9418, 0.75, 0.4957, 0.75, 0.5309, 0.7442, 0.5303, 0.7207, 0.9515, 0.7354, 0.9418, 0.7354, 0.9515, 0.1986, 0.9048, 2.98e-08, 0.9048, 0.1848, 0.9044, 0.3015, 0.9534, 0.3015, 0.9437, 0.33, 0.9437, 0.3015, 0.9534, 0.33, 0.9437, 0.33, 0.9534, 0.8738, 0.5893, 0.95, 0.5866, 0.875, 0.5973, 1.0, 0.9275, 1.0, 0.9275, 2.98e-08, 0.9275, 1.0, 0.9275, 2.98e-08, 0.9275, 2.98e-08, 0.9275, 2.98e-08, 0.9048, 0.05117, 0.8453, 0.055, 0.8541, 0.055, 0.8541, 0.05849, 0.8588, 2.98e-08, 0.9048, 0.8727, 0.5866, 0.95, 0.5866, 0.8738, 0.5893, 2.98e-08, 0.9048, 0.1808, 0.9043, 0.1848, 0.9044, 0.875, 0.6548, 0.875, 0.5973, 0.95, 0.6548, 0.95, 0.5866, 0.95, 0.6548, 0.875, 0.5973, 2.98e-08, 0.9048, 0.1986, 0.9048, 2.98e-08, 0.9275, 0.1986, 0.9048, 0.25, 0.9048, 2.98e-08, 0.9275, 0.25, 0.9048, 0.45, 0.9048, 2.98e-08, 0.9275, 1.0, 0.9275, 2.98e-08, 0.9275, 0.55, 0.9048, 0.55, 0.9048, 2.98e-08, 0.9275, 0.45, 0.9048, 0.55, 0.9048, 0.75, 0.9048, 1.0, 0.9275, 0.75, 0.9048, 0.8014, 0.9048, 1.0, 0.9275, 1.0, 0.9048, 1.0, 0.9275, 0.8014, 0.9048, 0.1808, 0.9043, 2.98e-08, 0.9048, 0.1615, 0.9025, 5.96e-08, 0.4552, 1.0, 0.4552, 1.0, 0.0006455, 2.98e-08, 0.9275, 2.98e-08, 0.9275, 2.98e-08, 0.9048, 0.1088, 0.8907, 2.98e-08, 0.9048, 0.09398, 0.8848, 0.1615, 0.9025, 2.98e-08, 0.9048, 0.1428, 0.8996, 1.0, 0.9048, 1.0, 0.473, 1.0, 0.9275, 1.0, 0.9048, 1.0, 0.9275, 1.0, 0.9275, 0.09398, 0.8848, 2.98e-08, 0.9048, 0.081, 0.8781, 0.1428, 0.8996, 2.98e-08, 0.9048, 0.1252, 0.8957, 0.07005, 0.8706, 0.081, 0.8781, 2.98e-08, 0.9048, 0.1252, 0.8957, 2.98e-08, 0.9048, 0.1088, 0.8907, 0.3829, 0.9525, 0.3829, 0.9428, 0.3976, 0.9428, 0.3829, 0.9525, 0.3976, 0.9428, 0.3976, 0.9525, 0.75, 0.4957, 0.7264, 0.5298, 0.55, 0.4957, 0.8861, 0.9412, 0.8861, 0.9509, 0.8714, 0.9509, 0.8861, 0.9412, 0.8714, 0.9509, 0.8714, 0.9412, 0.45, 0.4957, 0.45, 0.5298, 0.2736, 0.5298, 0.7264, 0.8707, 0.55, 0.9048, 0.55, 0.8707, 0.8185, 0.9421, 0.8185, 0.9518, 0.79, 0.9518, 0.8185, 0.9421, 0.79, 0.9518, 0.79, 0.9421, 2.98e-08, 0.9048, 0.05849, 0.8588, 0.06132, 0.8626, 0.07005, 0.8706, 2.98e-08, 0.9048, 0.06132, 0.8626, 0.2558, 0.8702, 0.2736, 0.8707, 0.25, 0.9048, 0.07279, 0.9793, 0.008631, 1.0, 0.008631, 0.9669, 0.25, 0.9048, 0.2736, 0.8707, 0.45, 0.9048, 0.45, 0.8707, 0.45, 0.9048, 0.2736, 0.8707, 0.1511, 0.9531, 0.1511, 0.9434, 0.1658, 0.9434, 0.1511, 0.9531, 0.1658, 0.9434, 0.1658, 0.9531, 0.1733, 0.9669, 0.1733, 1.0, 0.1092, 0.9793, 0.464, 0.9525, 0.464, 0.9428, 0.4787, 0.9525, 0.25, 0.8696, 0.2558, 0.8702, 0.25, 0.9048, 0.4787, 0.9525, 0.464, 0.9428, 0.4787, 0.9428, 0.04111, 0.954, 0.04111, 0.9443, 0.09822, 0.9443, 0.04111, 0.954, 0.09822, 0.9443, 0.09822, 0.954, 0.125, 0.8032, 0.1262, 0.8113, 0.05, 0.8139, 0.1273, 0.8139, 0.05, 0.8139, 0.1262, 0.8113, 0.9525, 0.9509, 0.9525, 0.9412, 0.9672, 0.9509, 0.9672, 0.9412, 0.9672, 0.9509, 0.9525, 0.9412, 0.1838, 0.5439, 0.1262, 0.5893, 0.169, 0.5498, 0.2365, 0.5321, 0.2558, 0.5303, 0.125, 0.5973, 0.156, 0.5565, 0.169, 0.5498, 0.1262, 0.5893, 0.1838, 0.5439, 0.2002, 0.5389, 0.1262, 0.5893, 0.1451, 0.564, 0.156, 0.5565, 0.1262, 0.5893, 0.1451, 0.564, 0.1262, 0.5893, 0.13, 0.5805, 0.1451, 0.564, 0.13, 0.5805, 0.1363, 0.572, 0.6397, 0.9515, 0.6543, 0.9418, 0.6543, 0.9515, 0.6543, 0.9418, 0.6397, 0.9515, 0.6397, 0.9418, 0.125, 0.8032, 0.05, 0.8139, 0.05, 0.7457, 0.125, 0.8032, 0.05, 0.7457, 0.125, 0.7457, 0.5296, 0.9524, 0.5296, 0.9427, 0.5868, 0.9427, 0.5296, 0.9524, 0.5868, 0.9427, 0.5868, 0.9524, 0.2322, 0.9434, 0.2322, 0.9531, 0.2283, 0.9434, 0.844, 0.5565, 0.125, 0.8032, 0.831, 0.5498, 0.8162, 0.5439, 0.831, 0.5498, 0.125, 0.8032, 0.7264, 0.5298, 0.7442, 0.5303, 0.125, 0.8032, 0.855, 0.564, 0.125, 0.8032, 0.844, 0.5565, 0.1658, 0.9434, 0.1709, 0.9434, 0.1709, 0.9531, 0.1658, 0.9434, 0.1709, 0.9531, 0.1658, 0.9531, 0.95, 0.8373, 1.0, 0.9048, 0.9488, 0.8453, 0.1765, 0.9434, 0.1765, 0.9531, 0.1709, 0.9531, 0.1765, 0.9434, 0.1709, 0.9531, 0.1709, 0.9434, 0.1821, 0.9434, 0.1821, 0.9531, 0.1765, 0.9531, 0.1821, 0.9434, 0.1765, 0.9531, 0.1765, 0.9434, 0.9387, 0.8626, 0.9415, 0.8588, 1.0, 0.9048, 0.945, 0.8541, 1.0, 0.9048, 0.9415, 0.8588, 0.1877, 0.9434, 0.1877, 0.9531, 0.1821, 0.9531, 0.1877, 0.9434, 0.1821, 0.9531, 0.1821, 0.9434, 0.9387, 0.8626, 1.0, 0.9048, 0.93, 0.8706, 0.93, 0.8706, 1.0, 0.9048, 0.919, 0.8781, 0.1877, 0.9531, 0.1877, 0.9434, 0.1934, 0.9531, 0.1934, 0.9434, 0.1934, 0.9531, 0.1877, 0.9434, 0.199, 0.9434, 0.199, 0.9531, 0.1934, 0.9531, 0.199, 0.9434, 0.1934, 0.9531, 0.1934, 0.9434, 0.2046, 0.9434, 0.2046, 0.9531, 0.199, 0.9531, 0.2046, 0.9434, 0.199, 0.9531, 0.199, 0.9434, 0.2102, 0.9434, 0.2102, 0.9531, 0.2046, 0.9531, 0.2102, 0.9434, 0.2046, 0.9531, 0.2046, 0.9434, 0.2159, 0.9434, 0.2159, 0.9531, 0.2102, 0.9531, 0.2159, 0.9434, 0.2102, 0.9531, 0.2102, 0.9434, 0.2215, 0.9434, 0.2215, 0.9531, 0.2159, 0.9531, 0.2215, 0.9434, 0.2159, 0.9531, 0.2159, 0.9434, 0.2215, 0.9531, 0.2215, 0.9434, 0.2271, 0.9434, 0.2215, 0.9531, 0.2271, 0.9434, 0.2271, 0.9531, 0.2271, 0.9531, 0.2271, 0.9434, 0.2283, 0.9434, 0.2271, 0.9531, 0.2283, 0.9434, 0.2322, 0.9531, 0.7822, 0.535, 0.7998, 0.5389, 0.125, 0.8032, 0.7635, 0.5321, 0.7822, 0.535, 0.125, 0.8032, 0.7998, 0.5389, 0.8162, 0.5439, 0.125, 0.8032, 0.8637, 0.572, 0.125, 0.8032, 0.855, 0.564, 0.87, 0.5805, 0.125, 0.8032, 0.8637, 0.572, 0.3976, 0.9525, 0.3976, 0.9428, 0.4015, 0.9428, 0.3976, 0.9525, 0.4015, 0.9428, 0.4027, 0.9525, 0.875, 0.5973, 0.125, 0.8032, 0.8738, 0.5893, 0.4477, 0.9525, 0.4502, 0.9428, 0.4533, 0.9525, 0.4533, 0.9428, 0.4533, 0.9525, 0.4502, 0.9428, 0.4589, 0.9428, 0.4589, 0.9525, 0.4533, 0.9525, 0.4589, 0.9428, 0.4533, 0.9525, 0.4533, 0.9428, 0.7442, 0.5303, 0.7635, 0.5321, 0.125, 0.8032, 0.464, 0.9525, 0.4589, 0.9525, 0.4589, 0.9428, 0.464, 0.9525, 0.4589, 0.9428, 0.464, 0.9428, 0.4027, 0.9428, 0.4027, 0.9525, 0.4015, 0.9428, 0.4083, 0.9428, 0.4083, 0.9525, 0.4027, 0.9525, 0.4083, 0.9428, 0.4027, 0.9525, 0.4027, 0.9428, 0.8738, 0.5893, 0.125, 0.8032, 0.87, 0.5805, 0.4139, 0.9428, 0.4139, 0.9525, 0.4083, 0.9525, 0.4139, 0.9428, 0.4083, 0.9525, 0.4083, 0.9428, 0.4195, 0.9428, 0.4195, 0.9525, 0.4139, 0.9525, 0.4195, 0.9428, 0.4139, 0.9525, 0.4139, 0.9428, 0.4252, 0.9428, 0.4252, 0.9525, 0.4195, 0.9525, 0.4252, 0.9428, 0.4195, 0.9525, 0.4195, 0.9428, 0.4308, 0.9428, 0.4308, 0.9525, 0.4252, 0.9525, 0.4308, 0.9428, 0.4252, 0.9525, 0.4252, 0.9428, 0.4364, 0.9428, 0.4364, 0.9525, 0.4308, 0.9525, 0.4364, 0.9428, 0.4308, 0.9525, 0.4308, 0.9428, 0.008631, 1.0, 0.07279, 0.9793, 0.1733, 1.0, 0.4364, 0.9525, 0.4364, 0.9428, 0.442, 0.9428, 0.4364, 0.9525, 0.442, 0.9428, 0.442, 0.9525, 0.442, 0.9525, 0.442, 0.9428, 0.4477, 0.9428, 0.442, 0.9525, 0.4477, 0.9428, 0.4477, 0.9525, 0.921, 1.0, 0.8751, 0.9793, 0.921, 0.9669, 0.8751, 0.9669, 0.921, 0.9669, 0.8751, 0.9793, 0.4477, 0.9525, 0.4477, 0.9428, 0.4502, 0.9428, 0.1092, 0.9793, 0.1733, 1.0, 0.07279, 0.9793, 0.1092, 0.9669, 0.1733, 0.9669, 0.1092, 0.9793, 0.6076, 0.9669, 0.6718, 0.9669, 0.6076, 0.9793, 0.8751, 0.9793, 0.921, 1.0, 0.8023, 0.9793, 0.7563, 1.0, 0.8023, 0.9793, 0.921, 1.0, 0.4225, 1.0, 0.2579, 1.0, 0.3766, 0.9793, 0.3766, 0.9669, 0.4225, 0.9669, 0.3766, 0.9793, 0.4225, 1.0, 0.3766, 0.9793, 0.4225, 0.9669, 0.6718, 1.0, 0.6076, 0.9793, 0.6718, 0.9669, 0.6718, 1.0, 0.6718, 0.9669, 0.6783, 1.0, 0.6783, 0.9669, 0.6783, 1.0, 0.6718, 0.9669, 0.6783, 1.0, 0.6783, 0.9669, 0.6804, 0.9793, 0.6804, 0.9669, 0.6804, 0.9793, 0.6783, 0.9669, 0.5713, 0.9793, 0.5071, 1.0, 0.5071, 0.9669, 0.3608, 0.9428, 0.3829, 0.9428, 0.3608, 0.9525, 0.6718, 1.0, 0.5071, 1.0, 0.6076, 0.9793, 0.5713, 0.9793, 0.6076, 0.9793, 0.5071, 1.0, 0.875, 0.8032, 0.2002, 0.8616, 0.1838, 0.8566, 0.3038, 0.9669, 0.3038, 0.9793, 0.2579, 0.9669, 0.2579, 1.0, 0.2579, 0.9669, 0.3038, 0.9793, 0.3038, 0.9793, 0.3766, 0.9793, 0.2579, 1.0, 0.3829, 0.9525, 0.3608, 0.9525, 0.3829, 0.9428, 0.2736, 0.8707, 0.2558, 0.8702, 0.875, 0.8032, 0.7499, 0.9669, 0.7499, 1.0, 0.7477, 0.9793, 0.7499, 0.9669, 0.7477, 0.9793, 0.7477, 0.9669, 0.6854, 0.9793, 0.6854, 1.0, 0.6804, 0.9793, 0.6854, 1.0, 0.6783, 1.0, 0.6804, 0.9793, 0.7563, 1.0, 0.7499, 1.0, 0.7499, 0.9669, 0.7563, 1.0, 0.7499, 0.9669, 0.7563, 0.9669, 0.6926, 0.9793, 0.6926, 1.0, 0.6854, 0.9793, 0.6926, 1.0, 0.6854, 1.0, 0.6854, 0.9793, 0.4787, 0.9525, 0.4787, 0.9428, 0.5007, 0.9428, 0.6926, 0.9793, 0.6997, 0.9793, 0.6997, 1.0, 0.6926, 0.9793, 0.6997, 1.0, 0.6926, 1.0, 0.4787, 0.9525, 0.5007, 0.9428, 0.5007, 0.9525, 0.7563, 1.0, 0.7563, 0.9669, 0.8023, 0.9793, 0.8023, 0.9669, 0.8023, 0.9793, 0.7563, 0.9669, 0.6997, 0.9793, 0.7069, 0.9793, 0.6997, 1.0, 0.01969, 0.954, 0.01969, 0.9443, 0.04111, 0.9443, 0.2002, 0.8616, 0.875, 0.8032, 0.2178, 0.8656, 0.2365, 0.8684, 0.2178, 0.8656, 0.875, 0.8032, 0.2558, 0.8702, 0.2365, 0.8684, 0.875, 0.8032, 0.01969, 0.954, 0.04111, 0.9443, 0.04111, 0.954, 0.6997, 1.0, 0.7069, 0.9793, 0.7069, 1.0, 0.7141, 0.9793, 0.7141, 1.0, 0.7069, 1.0, 0.7141, 0.9793, 0.7069, 1.0, 0.7069, 0.9793, 0.1196, 0.954, 0.09822, 0.9443, 0.1196, 0.9443, 0.7212, 0.9793, 0.7212, 1.0, 0.7141, 1.0, 0.7212, 0.9793, 0.7141, 1.0, 0.7141, 0.9793, 0.1196, 0.954, 0.09822, 0.954, 0.09822, 0.9443, 0.875, 0.5973, 0.875, 0.8032, 0.125, 0.8032, 0.156, 0.844, 0.875, 0.8032, 0.169, 0.8507, 0.1838, 0.8566, 0.169, 0.8507, 0.875, 0.8032, 0.1451, 0.8365, 0.875, 0.8032, 0.156, 0.844, 0.1451, 0.8365, 0.1363, 0.8285, 0.875, 0.8032, 0.13, 0.82, 0.875, 0.8032, 0.1363, 0.8285, 0.1262, 0.8113, 0.875, 0.8032, 0.13, 0.82, 0.125, 0.8032, 0.875, 0.8032, 0.1262, 0.8113, 0.7284, 0.9793, 0.7284, 1.0, 0.7212, 1.0, 0.7284, 0.9793, 0.7212, 1.0, 0.7212, 0.9793, 0.13, 0.5805, 0.05, 0.5632, 0.1363, 0.572, 0.7284, 1.0, 0.7356, 0.9793, 0.7356, 1.0, 0.7284, 0.9793, 0.7356, 0.9793, 0.7284, 1.0, 0.7427, 0.9793, 0.7427, 1.0, 0.7356, 1.0, 0.7427, 0.9793, 0.7356, 1.0, 0.7356, 0.9793, 0.055, 0.5464, 0.1451, 0.564, 0.05117, 0.5552, 0.05117, 0.5552, 0.1363, 0.572, 0.05, 0.5632, 0.7427, 0.9793, 0.7477, 0.9793, 0.7427, 1.0, 0.7499, 1.0, 0.7427, 1.0, 0.7477, 0.9793, 0.831, 0.8507, 0.8162, 0.8566, 0.875, 0.8032, 0.4225, 1.0, 0.429, 0.9669, 0.429, 1.0, 0.2178, 0.535, 0.1986, 0.4957, 0.2365, 0.5321, 0.4362, 0.9793, 0.4362, 1.0, 0.4312, 0.9793, 0.4362, 1.0, 0.429, 1.0, 0.4312, 0.9793, 0.429, 0.9669, 0.4312, 0.9793, 0.429, 1.0, 0.2365, 0.5321, 0.25, 0.4957, 0.25, 0.5309, 0.4362, 0.9793, 0.4433, 0.9793, 0.4433, 1.0, 0.4362, 0.9793, 0.4433, 1.0, 0.4362, 1.0, 0.25, 0.4957, 0.2365, 0.5321, 0.1986, 0.4957, 0.7998, 0.8616, 0.7822, 0.8656, 0.875, 0.8032, 0.8162, 0.8566, 0.7998, 0.8616, 0.875, 0.8032, 0.844, 0.844, 0.831, 0.8507, 0.875, 0.8032, 0.844, 0.844, 0.875, 0.8032, 0.8738, 0.8113, 0.844, 0.844, 0.8738, 0.8113, 0.87, 0.82, 0.844, 0.844, 0.87, 0.82, 0.8637, 0.8285, 0.844, 0.844, 0.8637, 0.8285, 0.855, 0.8365, 0.4505, 1.0, 0.4433, 1.0, 0.4505, 0.9793, 0.4433, 0.9793, 0.4505, 0.9793, 0.4433, 1.0, 0.7822, 0.8656, 0.7635, 0.8684, 0.875, 0.8032, 0.7264, 0.8707, 0.875, 0.8032, 0.7442, 0.8702, 0.4505, 0.9793, 0.4577, 0.9793, 0.4577, 1.0, 0.4505, 0.9793, 0.4577, 1.0, 0.4505, 1.0, 0.7264, 0.8707, 0.2736, 0.8707, 0.875, 0.8032, 0.7635, 0.8684, 0.7442, 0.8702, 0.875, 0.8032, 0.4577, 0.9793, 0.4648, 0.9793, 0.4648, 1.0, 0.4577, 0.9793, 0.4648, 1.0, 0.4577, 1.0, 0.4648, 0.9793, 0.472, 0.9793, 0.472, 1.0, 0.4648, 0.9793, 0.472, 1.0, 0.4648, 1.0, 0.2178, 0.535, 0.2365, 0.5321, 0.125, 0.5973, 0.2558, 0.5303, 0.2736, 0.5298, 0.125, 0.5973, 0.2736, 0.5298, 0.7264, 0.5298, 0.125, 0.5973, 0.125, 0.8032, 0.125, 0.5973, 0.7264, 0.5298, 0.125, 0.5973, 0.1262, 0.5893, 0.2178, 0.535, 0.4792, 0.9793, 0.4792, 1.0, 0.472, 0.9793, 0.4792, 1.0, 0.472, 1.0, 0.472, 0.9793, 0.2002, 0.5389, 0.2178, 0.535, 0.1262, 0.5893, 0.1615, 0.9025, 0.2002, 0.8616, 0.1808, 0.9043, 0.4863, 0.9793, 0.4792, 1.0, 0.4792, 0.9793, 0.9525, 0.9509, 0.9474, 0.9509, 0.9474, 0.9412, 0.9525, 0.9509, 0.9474, 0.9412, 0.9525, 0.9412, 0.4863, 0.9793, 0.4863, 1.0, 0.4792, 1.0, 0.9418, 0.9509, 0.9418, 0.9412, 0.9474, 0.9412, 0.9418, 0.9509, 0.9474, 0.9412, 0.9474, 0.9509, 0.4863, 0.9793, 0.4935, 0.9793, 0.4935, 1.0, 0.4863, 0.9793, 0.4935, 1.0, 0.4863, 1.0, 0.2178, 0.8656, 0.1808, 0.9043, 0.2002, 0.8616, 0.9387, 0.9509, 0.9418, 0.9412, 0.9418, 0.9509, 0.5006, 0.9669, 0.5006, 1.0, 0.4985, 0.9793, 0.5006, 1.0, 0.4935, 1.0, 0.4985, 0.9793, 0.4935, 0.9793, 0.4985, 0.9793, 0.4935, 1.0, 0.9418, 0.9412, 0.9387, 0.9509, 0.9362, 0.9412, 0.9362, 0.9509, 0.9362, 0.9412, 0.9387, 0.9509, 0.5006, 0.9669, 0.5071, 0.9669, 0.5071, 1.0, 0.5006, 0.9669, 0.5071, 1.0, 0.5006, 1.0, 0.9306, 0.9509, 0.9306, 0.9412, 0.9362, 0.9412, 0.9306, 0.9509, 0.9362, 0.9412, 0.9362, 0.9509, 0.9776, 1.0, 0.9705, 1.0, 0.9776, 0.9793, 0.9705, 0.9793, 0.9776, 0.9793, 0.9705, 1.0, 0.9306, 0.9412, 0.9306, 0.9509, 0.9249, 0.9412, 0.9249, 0.9509, 0.9249, 0.9412, 0.9306, 0.9509, 0.9193, 0.9509, 0.9193, 0.9412, 0.9249, 0.9412, 0.9193, 0.9509, 0.9249, 0.9412, 0.9249, 0.9509, 0.9137, 0.9509, 0.9137, 0.9412, 0.9193, 0.9412, 0.9137, 0.9509, 0.9193, 0.9412, 0.9193, 0.9509, 0.05, 0.8139, 0.13, 0.82, 0.05, 0.8373, 0.05117, 0.8453, 0.1451, 0.8365, 0.055, 0.8541, 0.9081, 0.9509, 0.9081, 0.9412, 0.9137, 0.9412, 0.9081, 0.9509, 0.9137, 0.9412, 0.9137, 0.9509, 0.9025, 0.9509, 0.9025, 0.9412, 0.9081, 0.9412, 0.9025, 0.9509, 0.9081, 0.9412, 0.9081, 0.9509, 0.05, 0.8373, 0.1363, 0.8285, 0.05117, 0.8453, 0.169, 0.8507, 0.081, 0.8781, 0.156, 0.844, 0.8968, 0.9509, 0.8968, 0.9412, 0.9025, 0.9412, 0.8968, 0.9509, 0.9025, 0.9412, 0.9025, 0.9509, 0.1451, 0.8365, 0.05117, 0.8453, 0.1363, 0.8285, 0.156, 0.844, 0.06132, 0.8626, 0.1451, 0.8365, 0.1088, 0.8907, 0.1838, 0.8566, 0.1252, 0.8957, 0.1428, 0.8996, 0.1252, 0.8957, 0.1838, 0.8566, 0.09398, 0.8848, 0.169, 0.8507, 0.1088, 0.8907, 0.081, 0.8781, 0.07005, 0.8706, 0.156, 0.844, 0.055, 0.8541, 0.1451, 0.8365, 0.06132, 0.8626, 0.07005, 0.8706, 0.06132, 0.8626, 0.156, 0.844, 0.1838, 0.8566, 0.1088, 0.8907, 0.169, 0.8507, 0.1615, 0.9025, 0.1428, 0.8996, 0.2002, 0.8616, 0.081, 0.8781, 0.169, 0.8507, 0.09398, 0.8848, 0.1838, 0.8566, 0.2002, 0.8616, 0.1428, 0.8996])
me_obj_0_001.materials.append(mat_main)
me_obj_0_001.update()

# ---- objects
ob_obj_0 = bpy.data.objects.new('obj_0', me_obj_0_001)

# ---- transforms, parenting, visibility, modifiers, constraints
ob_obj_0.location = (0.0, 0.0, 0.0)

# ---- collection membership
col_collection.objects.link(ob_obj_0)

# ---- scene / render settings (as saved in the file)
scene.frame_start = 1; scene.frame_end = 250; scene.frame_set(1)
scene.render.engine = 'BLENDER_EEVEE_NEXT'
scene.view_settings.view_transform = 'Filmic'
bpy.context.view_layer.update()

# ---- added for rendering (the .blend has no active camera and no usable light): camera, sun
cam_auto = bpy.data.cameras.new('AutoCamera')
cam_auto.lens = 50.0
cam_auto.sensor_width = 36.0
cam_auto.clip_end = 1000.0
ob_auto_camera = bpy.data.objects.new('AutoCamera', cam_auto)
scene.collection.objects.link(ob_auto_camera)
ob_auto_camera.location = (52.6322, -63.1586, 45.1058)
ob_auto_camera.rotation_euler = (1.09748, -7.21219e-08, 0.694738)
scene.camera = ob_auto_camera
light_auto_sun = bpy.data.lights.new('AutoSun', 'SUN')
light_auto_sun.energy = 3.0
light_auto_sun.angle = 0.0523599
ob_auto_sun = bpy.data.objects.new('AutoSun', light_auto_sun)
scene.collection.objects.link(ob_auto_sun)
ob_auto_sun.rotation_euler = (0.872665, 0.174533, 0.523599)
bpy.context.view_layer.update()
